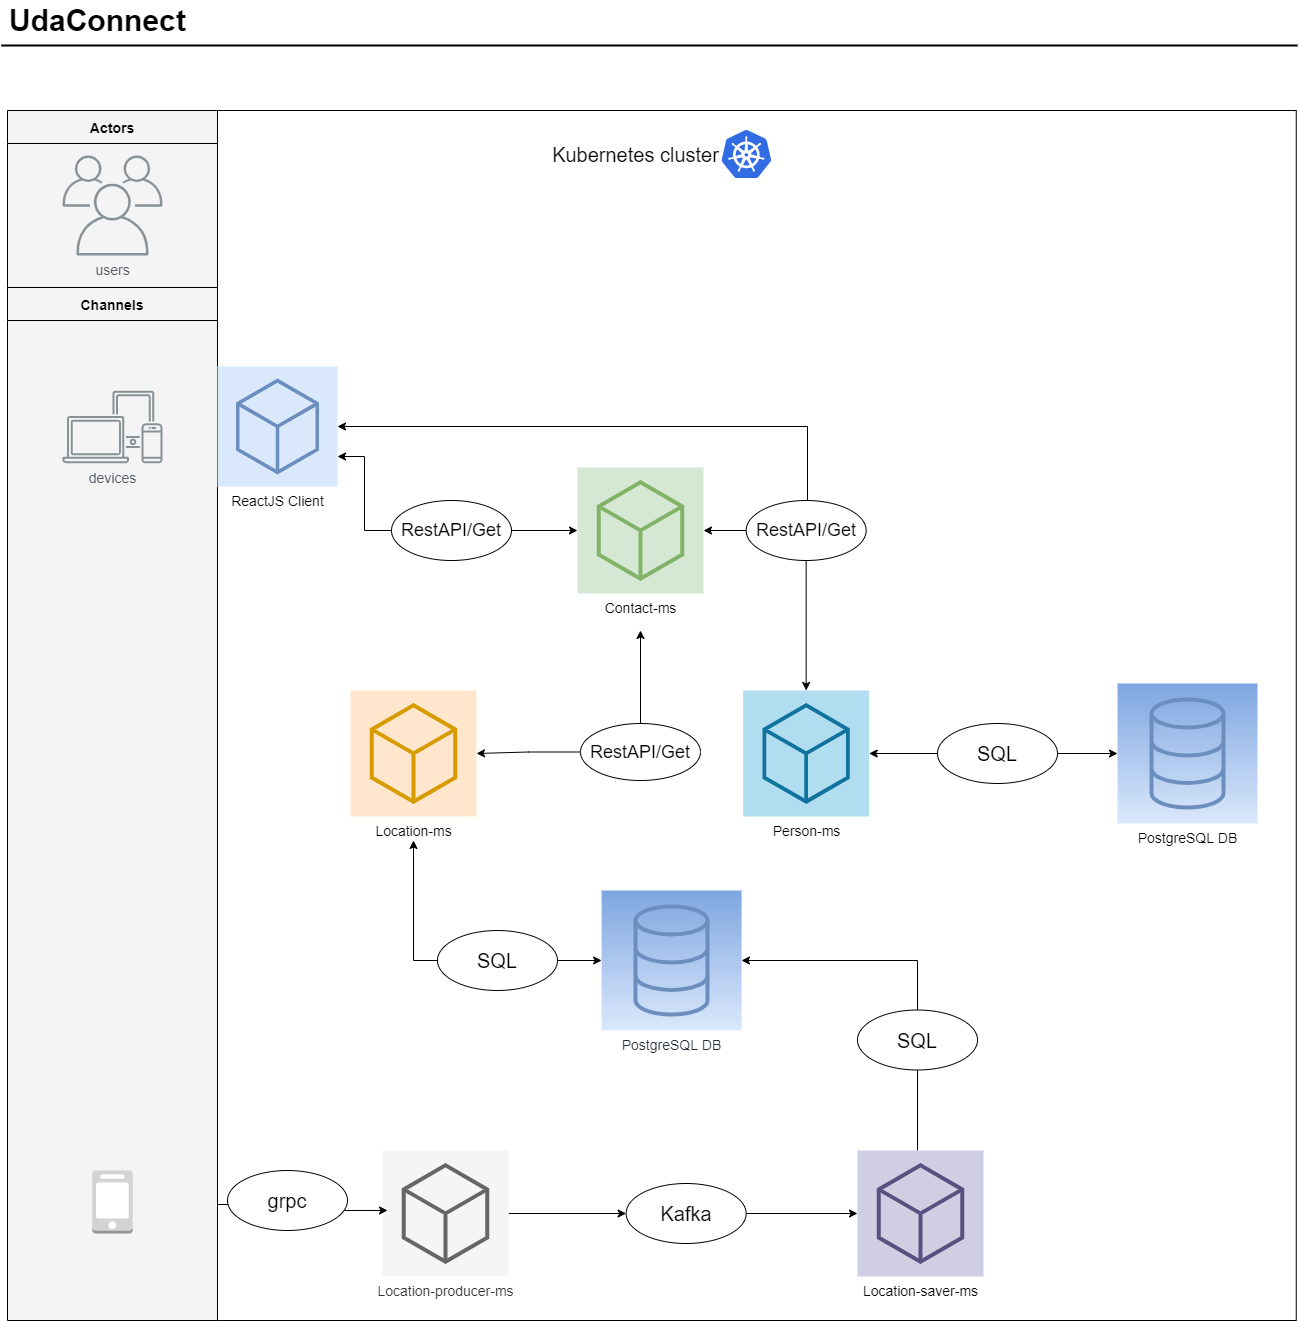

The diagram above was exported from draw.io. Its source (the exported page's mxGraphModel, read from the mxfile embedded in the PNG):
<mxGraphModel dx="2370" dy="1323" grid="1" gridSize="10" guides="1" tooltips="1" connect="1" arrows="1" fold="1" page="1" pageScale="1" pageWidth="827" pageHeight="1169" math="0" shadow="0">
  <root>
    <mxCell id="0" />
    <mxCell id="1" parent="0" />
    <mxCell id="GlQZSGOSZdlOEI0U1eZl-31" value="" style="whiteSpace=wrap;html=1;fontSize=20;gradientColor=none;" parent="1" vertex="1">
      <mxGeometry x="260" y="510" width="120" height="60" as="geometry" />
    </mxCell>
    <mxCell id="GlQZSGOSZdlOEI0U1eZl-30" value="" style="whiteSpace=wrap;html=1;fontSize=20;gradientColor=none;" parent="1" vertex="1">
      <mxGeometry x="250" y="220" width="120" height="60" as="geometry" />
    </mxCell>
    <mxCell id="GlQZSGOSZdlOEI0U1eZl-23" value="" style="rounded=0;whiteSpace=wrap;html=1;" parent="1" vertex="1">
      <mxGeometry x="240" y="120" width="1078.75" height="1210" as="geometry" />
    </mxCell>
    <mxCell id="-QjtrjUzRDEMRZ5MF8oH-47" value="UdaConnect" style="text;html=1;resizable=0;points=[];autosize=1;align=left;verticalAlign=top;spacingTop=-4;fontSize=30;fontStyle=1;labelBackgroundColor=none;" parent="1" vertex="1">
      <mxGeometry x="30" y="10" width="190" height="40" as="geometry" />
    </mxCell>
    <mxCell id="SCVMTBWpLvtzJIhz15lM-1" value="" style="line;strokeWidth=2;html=1;fontSize=14;labelBackgroundColor=none;" parent="1" vertex="1">
      <mxGeometry x="23.75" y="50" width="1296.25" height="10" as="geometry" />
    </mxCell>
    <mxCell id="jZVaUwOg5UY3L9NAnvdq-59" value="Actors" style="swimlane;fontSize=14;align=center;swimlaneFillColor=#f4f4f4;fillColor=#f4f4f4;collapsible=0;startSize=33;" parent="1" vertex="1">
      <mxGeometry x="30" y="120" width="210" height="177" as="geometry" />
    </mxCell>
    <mxCell id="GlQZSGOSZdlOEI0U1eZl-8" value="&lt;font style=&quot;font-size: 14px&quot;&gt;users&lt;/font&gt;" style="sketch=0;outlineConnect=0;gradientColor=none;fontColor=#545B64;strokeColor=none;fillColor=#879196;dashed=0;verticalLabelPosition=bottom;verticalAlign=top;align=center;html=1;fontSize=12;fontStyle=0;aspect=fixed;shape=mxgraph.aws4.illustration_users;pointerEvents=1" parent="jZVaUwOg5UY3L9NAnvdq-59" vertex="1">
      <mxGeometry x="55" y="45" width="100" height="100" as="geometry" />
    </mxCell>
    <mxCell id="jZVaUwOg5UY3L9NAnvdq-62" value="Channels" style="swimlane;fontSize=14;align=center;swimlaneFillColor=#f4f4f4;fillColor=#f4f4f4;collapsible=0;startSize=33;" parent="1" vertex="1">
      <mxGeometry x="30" y="297" width="210" height="1033" as="geometry" />
    </mxCell>
    <mxCell id="GlQZSGOSZdlOEI0U1eZl-5" value="&lt;font style=&quot;font-size: 14px&quot;&gt;devices&lt;/font&gt;" style="sketch=0;outlineConnect=0;gradientColor=none;fontColor=#545B64;strokeColor=none;fillColor=#879196;dashed=0;verticalLabelPosition=bottom;verticalAlign=top;align=center;html=1;fontSize=12;fontStyle=0;aspect=fixed;shape=mxgraph.aws4.illustration_devices;pointerEvents=1" parent="jZVaUwOg5UY3L9NAnvdq-62" vertex="1">
      <mxGeometry x="55" y="103" width="100" height="73" as="geometry" />
    </mxCell>
    <mxCell id="D5usptSV9Zqd6HNstKfJ-18" value="" style="outlineConnect=0;dashed=0;verticalLabelPosition=bottom;verticalAlign=top;align=center;html=1;shape=mxgraph.aws3.mobile_client;fillColor=#D2D3D3;gradientColor=none;" vertex="1" parent="jZVaUwOg5UY3L9NAnvdq-62">
      <mxGeometry x="84.75" y="883" width="40.5" height="63" as="geometry" />
    </mxCell>
    <mxCell id="GlQZSGOSZdlOEI0U1eZl-6" value="&lt;font style=&quot;font-size: 14px&quot;&gt;ReactJS Client&lt;/font&gt;" style="sketch=0;points=[[0,0,0],[0.25,0,0],[0.5,0,0],[0.75,0,0],[1,0,0],[0,1,0],[0.25,1,0],[0.5,1,0],[0.75,1,0],[1,1,0],[0,0.25,0],[0,0.5,0],[0,0.75,0],[1,0.25,0],[1,0.5,0],[1,0.75,0]];gradientDirection=north;outlineConnect=0;fillColor=#dae8fc;strokeColor=#6c8ebf;dashed=0;verticalLabelPosition=bottom;verticalAlign=top;align=center;html=1;fontSize=12;fontStyle=0;aspect=fixed;shape=mxgraph.aws4.resourceIcon;resIcon=mxgraph.aws4.general;" parent="1" vertex="1">
      <mxGeometry x="240" y="376" width="120" height="120" as="geometry" />
    </mxCell>
    <mxCell id="GlQZSGOSZdlOEI0U1eZl-15" style="edgeStyle=orthogonalEdgeStyle;rounded=0;orthogonalLoop=1;jettySize=auto;html=1;entryX=1;entryY=0.5;entryDx=0;entryDy=0;entryPerimeter=0;" parent="1" target="GlQZSGOSZdlOEI0U1eZl-6" edge="1">
      <mxGeometry relative="1" as="geometry">
        <Array as="points">
          <mxPoint x="830" y="436" />
        </Array>
        <mxPoint x="830" y="520" as="sourcePoint" />
        <mxPoint x="648.6600000000001" y="340" as="targetPoint" />
      </mxGeometry>
    </mxCell>
    <mxCell id="GlQZSGOSZdlOEI0U1eZl-9" value="&lt;font style=&quot;font-size: 14px&quot;&gt;Person-ms&lt;br&gt;&lt;/font&gt;" style="sketch=0;points=[[0,0,0],[0.25,0,0],[0.5,0,0],[0.75,0,0],[1,0,0],[0,1,0],[0.25,1,0],[0.5,1,0],[0.75,1,0],[1,1,0],[0,0.25,0],[0,0.5,0],[0,0.75,0],[1,0.25,0],[1,0.5,0],[1,0.75,0]];gradientDirection=north;outlineConnect=0;fillColor=#b1ddf0;strokeColor=#10739e;dashed=0;verticalLabelPosition=bottom;verticalAlign=top;align=center;html=1;fontSize=12;fontStyle=0;aspect=fixed;shape=mxgraph.aws4.resourceIcon;resIcon=mxgraph.aws4.general;" parent="1" vertex="1">
      <mxGeometry x="765.66" y="700" width="126" height="126" as="geometry" />
    </mxCell>
    <mxCell id="D5usptSV9Zqd6HNstKfJ-24" style="edgeStyle=orthogonalEdgeStyle;rounded=0;orthogonalLoop=1;jettySize=auto;html=1;endArrow=classic;endFill=1;exitX=0;exitY=0.5;exitDx=0;exitDy=0;exitPerimeter=0;startArrow=none;" edge="1" parent="1" source="D5usptSV9Zqd6HNstKfJ-32">
      <mxGeometry relative="1" as="geometry">
        <mxPoint x="436" y="850" as="targetPoint" />
      </mxGeometry>
    </mxCell>
    <mxCell id="GlQZSGOSZdlOEI0U1eZl-11" value="&lt;font style=&quot;font-size: 14px&quot;&gt;Location-ms&lt;br&gt;&lt;br&gt;&lt;/font&gt;" style="sketch=0;points=[[0,0,0],[0.25,0,0],[0.5,0,0],[0.75,0,0],[1,0,0],[0,1,0],[0.25,1,0],[0.5,1,0],[0.75,1,0],[1,1,0],[0,0.25,0],[0,0.5,0],[0,0.75,0],[1,0.25,0],[1,0.5,0],[1,0.75,0]];gradientDirection=north;outlineConnect=0;fillColor=#ffe6cc;strokeColor=#d79b00;dashed=0;verticalLabelPosition=bottom;verticalAlign=top;align=center;html=1;fontSize=12;fontStyle=0;aspect=fixed;shape=mxgraph.aws4.resourceIcon;resIcon=mxgraph.aws4.general;" parent="1" vertex="1">
      <mxGeometry x="373" y="700" width="126" height="126" as="geometry" />
    </mxCell>
    <mxCell id="GlQZSGOSZdlOEI0U1eZl-13" value="&lt;font style=&quot;font-size: 14px&quot;&gt;Contact-ms&lt;br&gt;&lt;/font&gt;" style="sketch=0;points=[[0,0,0],[0.25,0,0],[0.5,0,0],[0.75,0,0],[1,0,0],[0,1,0],[0.25,1,0],[0.5,1,0],[0.75,1,0],[1,1,0],[0,0.25,0],[0,0.5,0],[0,0.75,0],[1,0.25,0],[1,0.5,0],[1,0.75,0]];gradientDirection=north;outlineConnect=0;fillColor=#d5e8d4;strokeColor=#82b366;dashed=0;verticalLabelPosition=bottom;verticalAlign=top;align=center;html=1;fontSize=12;fontStyle=0;aspect=fixed;shape=mxgraph.aws4.resourceIcon;resIcon=mxgraph.aws4.general;" parent="1" vertex="1">
      <mxGeometry x="600" y="477" width="126" height="126" as="geometry" />
    </mxCell>
    <mxCell id="GlQZSGOSZdlOEI0U1eZl-24" value="&lt;span style=&quot;color: rgb(35 , 47 , 62)&quot;&gt;&lt;font style=&quot;font-size: 14px&quot;&gt;PostgreSQL DB&lt;/font&gt;&lt;/span&gt;" style="sketch=0;points=[[0,0,0],[0.25,0,0],[0.5,0,0],[0.75,0,0],[1,0,0],[0,1,0],[0.25,1,0],[0.5,1,0],[0.75,1,0],[1,1,0],[0,0.25,0],[0,0.5,0],[0,0.75,0],[1,0.25,0],[1,0.5,0],[1,0.75,0]];outlineConnect=0;gradientColor=#7ea6e0;gradientDirection=north;fillColor=#dae8fc;strokeColor=#6c8ebf;dashed=0;verticalLabelPosition=bottom;verticalAlign=top;align=center;html=1;fontSize=12;fontStyle=0;aspect=fixed;shape=mxgraph.aws4.resourceIcon;resIcon=mxgraph.aws4.database;" parent="1" vertex="1">
      <mxGeometry x="624.1" y="900" width="140" height="140" as="geometry" />
    </mxCell>
    <mxCell id="GlQZSGOSZdlOEI0U1eZl-29" value="&lt;font style=&quot;font-size: 20px&quot;&gt;Kubernetes cluster&lt;/font&gt;" style="text;html=1;align=center;verticalAlign=middle;resizable=0;points=[];autosize=1;strokeColor=none;fillColor=none;" parent="1" vertex="1">
      <mxGeometry x="568" y="154" width="180" height="20" as="geometry" />
    </mxCell>
    <mxCell id="GlQZSGOSZdlOEI0U1eZl-52" value="" style="sketch=0;aspect=fixed;html=1;points=[];align=center;image;fontSize=12;image=img/lib/mscae/Kubernetes.svg;gradientColor=none;" parent="1" vertex="1">
      <mxGeometry x="744.34" y="140" width="50" height="48" as="geometry" />
    </mxCell>
    <mxCell id="D5usptSV9Zqd6HNstKfJ-29" value="" style="edgeStyle=orthogonalEdgeStyle;rounded=0;orthogonalLoop=1;jettySize=auto;html=1;fontSize=18;endArrow=classic;endFill=1;" edge="1" parent="1" source="GlQZSGOSZdlOEI0U1eZl-56" target="GlQZSGOSZdlOEI0U1eZl-11">
      <mxGeometry relative="1" as="geometry" />
    </mxCell>
    <mxCell id="D5usptSV9Zqd6HNstKfJ-47" style="edgeStyle=orthogonalEdgeStyle;rounded=0;orthogonalLoop=1;jettySize=auto;html=1;fontSize=14;endArrow=classic;endFill=1;" edge="1" parent="1" source="GlQZSGOSZdlOEI0U1eZl-56">
      <mxGeometry relative="1" as="geometry">
        <mxPoint x="663" y="640" as="targetPoint" />
      </mxGeometry>
    </mxCell>
    <mxCell id="GlQZSGOSZdlOEI0U1eZl-56" value="&lt;font style=&quot;font-size: 18px&quot;&gt;RestAPI/Get&lt;/font&gt;" style="ellipse;whiteSpace=wrap;html=1;fontSize=12;gradientColor=none;" parent="1" vertex="1">
      <mxGeometry x="603" y="733" width="120" height="57" as="geometry" />
    </mxCell>
    <mxCell id="D5usptSV9Zqd6HNstKfJ-21" value="" style="edgeStyle=orthogonalEdgeStyle;rounded=0;orthogonalLoop=1;jettySize=auto;html=1;endArrow=classic;endFill=1;" edge="1" parent="1" source="D5usptSV9Zqd6HNstKfJ-3" target="D5usptSV9Zqd6HNstKfJ-15">
      <mxGeometry relative="1" as="geometry" />
    </mxCell>
    <mxCell id="D5usptSV9Zqd6HNstKfJ-3" value="&lt;font style=&quot;font-size: 14px&quot;&gt;Location-producer-ms&lt;/font&gt;" style="sketch=0;points=[[0,0,0],[0.25,0,0],[0.5,0,0],[0.75,0,0],[1,0,0],[0,1,0],[0.25,1,0],[0.5,1,0],[0.75,1,0],[1,1,0],[0,0.25,0],[0,0.5,0],[0,0.75,0],[1,0.25,0],[1,0.5,0],[1,0.75,0]];gradientDirection=north;outlineConnect=0;fillColor=#f5f5f5;strokeColor=#666666;dashed=0;verticalLabelPosition=bottom;verticalAlign=top;align=center;html=1;fontSize=12;fontStyle=0;aspect=fixed;shape=mxgraph.aws4.resourceIcon;resIcon=mxgraph.aws4.general;fontColor=#333333;" vertex="1" parent="1">
      <mxGeometry x="405" y="1160" width="126" height="126" as="geometry" />
    </mxCell>
    <mxCell id="D5usptSV9Zqd6HNstKfJ-6" style="edgeStyle=orthogonalEdgeStyle;rounded=0;orthogonalLoop=1;jettySize=auto;html=1;entryX=0.04;entryY=0.476;entryDx=0;entryDy=0;entryPerimeter=0;" edge="1" parent="1" target="D5usptSV9Zqd6HNstKfJ-3">
      <mxGeometry relative="1" as="geometry">
        <mxPoint x="240" y="1214" as="sourcePoint" />
        <mxPoint x="390" y="1220" as="targetPoint" />
        <Array as="points">
          <mxPoint x="320" y="1214" />
          <mxPoint x="320" y="1220" />
        </Array>
      </mxGeometry>
    </mxCell>
    <mxCell id="D5usptSV9Zqd6HNstKfJ-22" value="" style="edgeStyle=orthogonalEdgeStyle;rounded=0;orthogonalLoop=1;jettySize=auto;html=1;endArrow=classic;endFill=1;" edge="1" parent="1" source="D5usptSV9Zqd6HNstKfJ-15" target="D5usptSV9Zqd6HNstKfJ-20">
      <mxGeometry relative="1" as="geometry" />
    </mxCell>
    <mxCell id="D5usptSV9Zqd6HNstKfJ-15" value="&lt;font style=&quot;font-size: 20px&quot;&gt;Kafka&lt;/font&gt;" style="ellipse;whiteSpace=wrap;html=1;fontSize=12;gradientColor=none;" vertex="1" parent="1">
      <mxGeometry x="648.6600000000001" y="1193" width="120" height="60" as="geometry" />
    </mxCell>
    <mxCell id="D5usptSV9Zqd6HNstKfJ-19" value="&lt;font style=&quot;font-size: 20px&quot;&gt;grpc&lt;/font&gt;" style="ellipse;whiteSpace=wrap;html=1;fontSize=12;gradientColor=none;" vertex="1" parent="1">
      <mxGeometry x="250" y="1180" width="120" height="60" as="geometry" />
    </mxCell>
    <mxCell id="D5usptSV9Zqd6HNstKfJ-28" style="edgeStyle=orthogonalEdgeStyle;rounded=0;orthogonalLoop=1;jettySize=auto;html=1;endArrow=classic;endFill=1;" edge="1" parent="1" source="D5usptSV9Zqd6HNstKfJ-20">
      <mxGeometry relative="1" as="geometry">
        <mxPoint x="764" y="970" as="targetPoint" />
        <Array as="points">
          <mxPoint x="940" y="970" />
          <mxPoint x="764" y="970" />
        </Array>
      </mxGeometry>
    </mxCell>
    <mxCell id="D5usptSV9Zqd6HNstKfJ-20" value="&lt;font style=&quot;font-size: 14px&quot;&gt;Location-saver-ms&lt;/font&gt;" style="sketch=0;points=[[0,0,0],[0.25,0,0],[0.5,0,0],[0.75,0,0],[1,0,0],[0,1,0],[0.25,1,0],[0.5,1,0],[0.75,1,0],[1,1,0],[0,0.25,0],[0,0.5,0],[0,0.75,0],[1,0.25,0],[1,0.5,0],[1,0.75,0]];gradientDirection=north;outlineConnect=0;fillColor=#d0cee2;strokeColor=#56517e;dashed=0;verticalLabelPosition=bottom;verticalAlign=top;align=center;html=1;fontSize=12;fontStyle=0;aspect=fixed;shape=mxgraph.aws4.resourceIcon;resIcon=mxgraph.aws4.general;" vertex="1" parent="1">
      <mxGeometry x="880" y="1160" width="126" height="126" as="geometry" />
    </mxCell>
    <mxCell id="D5usptSV9Zqd6HNstKfJ-25" value="&lt;font style=&quot;font-size: 14px&quot;&gt;PostgreSQL DB&lt;/font&gt;" style="sketch=0;points=[[0,0,0],[0.25,0,0],[0.5,0,0],[0.75,0,0],[1,0,0],[0,1,0],[0.25,1,0],[0.5,1,0],[0.75,1,0],[1,1,0],[0,0.25,0],[0,0.5,0],[0,0.75,0],[1,0.25,0],[1,0.5,0],[1,0.75,0]];outlineConnect=0;gradientColor=#7ea6e0;gradientDirection=north;fillColor=#dae8fc;strokeColor=#6c8ebf;dashed=0;verticalLabelPosition=bottom;verticalAlign=top;align=center;html=1;fontSize=12;fontStyle=0;aspect=fixed;shape=mxgraph.aws4.resourceIcon;resIcon=mxgraph.aws4.database;" vertex="1" parent="1">
      <mxGeometry x="1140" y="693" width="140" height="140" as="geometry" />
    </mxCell>
    <mxCell id="D5usptSV9Zqd6HNstKfJ-31" value="&lt;font style=&quot;font-size: 20px&quot;&gt;SQL&lt;/font&gt;" style="ellipse;whiteSpace=wrap;html=1;fontSize=12;gradientColor=none;" vertex="1" parent="1">
      <mxGeometry x="880.0000000000001" y="1019.5" width="120" height="60" as="geometry" />
    </mxCell>
    <mxCell id="D5usptSV9Zqd6HNstKfJ-34" value="" style="edgeStyle=orthogonalEdgeStyle;rounded=0;orthogonalLoop=1;jettySize=auto;html=1;fontSize=18;endArrow=classic;endFill=1;" edge="1" parent="1" source="D5usptSV9Zqd6HNstKfJ-32" target="GlQZSGOSZdlOEI0U1eZl-24">
      <mxGeometry relative="1" as="geometry" />
    </mxCell>
    <mxCell id="D5usptSV9Zqd6HNstKfJ-32" value="&lt;font style=&quot;font-size: 20px&quot;&gt;SQL&lt;/font&gt;" style="ellipse;whiteSpace=wrap;html=1;fontSize=12;gradientColor=none;" vertex="1" parent="1">
      <mxGeometry x="460.0000000000001" y="940" width="120" height="60" as="geometry" />
    </mxCell>
    <mxCell id="D5usptSV9Zqd6HNstKfJ-36" style="edgeStyle=orthogonalEdgeStyle;rounded=0;orthogonalLoop=1;jettySize=auto;html=1;fontSize=18;endArrow=classic;endFill=1;" edge="1" parent="1" source="D5usptSV9Zqd6HNstKfJ-35" target="GlQZSGOSZdlOEI0U1eZl-9">
      <mxGeometry relative="1" as="geometry" />
    </mxCell>
    <mxCell id="D5usptSV9Zqd6HNstKfJ-43" value="" style="edgeStyle=orthogonalEdgeStyle;rounded=0;orthogonalLoop=1;jettySize=auto;html=1;fontSize=18;endArrow=classic;endFill=1;" edge="1" parent="1" source="D5usptSV9Zqd6HNstKfJ-35" target="GlQZSGOSZdlOEI0U1eZl-13">
      <mxGeometry relative="1" as="geometry" />
    </mxCell>
    <mxCell id="D5usptSV9Zqd6HNstKfJ-35" value="&lt;font style=&quot;font-size: 18px&quot;&gt;RestAPI/Get&lt;/font&gt;" style="ellipse;whiteSpace=wrap;html=1;fontSize=12;gradientColor=none;" vertex="1" parent="1">
      <mxGeometry x="768.66" y="510" width="120" height="60" as="geometry" />
    </mxCell>
    <mxCell id="D5usptSV9Zqd6HNstKfJ-38" style="edgeStyle=orthogonalEdgeStyle;rounded=0;orthogonalLoop=1;jettySize=auto;html=1;entryX=1;entryY=0.5;entryDx=0;entryDy=0;entryPerimeter=0;fontSize=18;endArrow=classic;endFill=1;" edge="1" parent="1" source="D5usptSV9Zqd6HNstKfJ-37" target="GlQZSGOSZdlOEI0U1eZl-9">
      <mxGeometry relative="1" as="geometry" />
    </mxCell>
    <mxCell id="D5usptSV9Zqd6HNstKfJ-39" style="edgeStyle=orthogonalEdgeStyle;rounded=0;orthogonalLoop=1;jettySize=auto;html=1;entryX=0;entryY=0.5;entryDx=0;entryDy=0;entryPerimeter=0;fontSize=18;endArrow=classic;endFill=1;" edge="1" parent="1" source="D5usptSV9Zqd6HNstKfJ-37" target="D5usptSV9Zqd6HNstKfJ-25">
      <mxGeometry relative="1" as="geometry" />
    </mxCell>
    <mxCell id="D5usptSV9Zqd6HNstKfJ-37" value="&lt;font style=&quot;font-size: 20px&quot;&gt;SQL&lt;/font&gt;" style="ellipse;whiteSpace=wrap;html=1;fontSize=12;gradientColor=none;" vertex="1" parent="1">
      <mxGeometry x="960.0000000000001" y="733" width="120" height="60" as="geometry" />
    </mxCell>
    <mxCell id="D5usptSV9Zqd6HNstKfJ-41" style="edgeStyle=orthogonalEdgeStyle;rounded=0;orthogonalLoop=1;jettySize=auto;html=1;entryX=1;entryY=0.75;entryDx=0;entryDy=0;entryPerimeter=0;fontSize=18;endArrow=classic;endFill=1;" edge="1" parent="1" source="D5usptSV9Zqd6HNstKfJ-40" target="GlQZSGOSZdlOEI0U1eZl-6">
      <mxGeometry relative="1" as="geometry" />
    </mxCell>
    <mxCell id="D5usptSV9Zqd6HNstKfJ-42" style="edgeStyle=orthogonalEdgeStyle;rounded=0;orthogonalLoop=1;jettySize=auto;html=1;fontSize=18;endArrow=classic;endFill=1;" edge="1" parent="1" source="D5usptSV9Zqd6HNstKfJ-40" target="GlQZSGOSZdlOEI0U1eZl-13">
      <mxGeometry relative="1" as="geometry" />
    </mxCell>
    <mxCell id="D5usptSV9Zqd6HNstKfJ-40" value="&lt;font style=&quot;font-size: 18px&quot;&gt;RestAPI/Get&lt;/font&gt;" style="ellipse;whiteSpace=wrap;html=1;fontSize=12;gradientColor=none;" vertex="1" parent="1">
      <mxGeometry x="414" y="510" width="120" height="60" as="geometry" />
    </mxCell>
  </root>
</mxGraphModel>